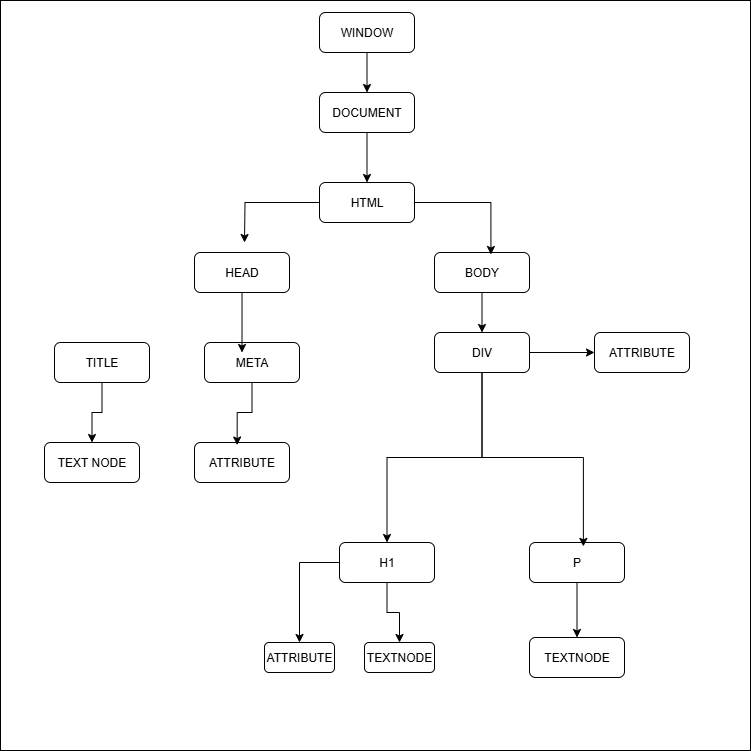

The diagram above was exported from draw.io. Its source (the exported page's mxGraphModel, read from the mxfile embedded in the PNG):
<mxGraphModel dx="1804" dy="928" grid="1" gridSize="10" guides="1" tooltips="1" connect="1" arrows="1" fold="1" page="1" pageScale="1" pageWidth="850" pageHeight="1100" math="0" shadow="0">
  <root>
    <mxCell id="0" />
    <mxCell id="1" parent="0" />
    <mxCell id="6zw91zY5syt435-PMVXz-38" value="" style="whiteSpace=wrap;html=1;aspect=fixed;" vertex="1" parent="1">
      <mxGeometry x="46" y="8" width="750" height="750" as="geometry" />
    </mxCell>
    <mxCell id="6zw91zY5syt435-PMVXz-4" style="edgeStyle=orthogonalEdgeStyle;rounded=0;orthogonalLoop=1;jettySize=auto;html=1;entryX=0.5;entryY=0;entryDx=0;entryDy=0;" edge="1" parent="1" source="6zw91zY5syt435-PMVXz-2" target="6zw91zY5syt435-PMVXz-3">
      <mxGeometry relative="1" as="geometry" />
    </mxCell>
    <mxCell id="6zw91zY5syt435-PMVXz-2" value="WINDOW" style="rounded=1;whiteSpace=wrap;html=1;" vertex="1" parent="1">
      <mxGeometry x="365" y="20" width="95" height="40" as="geometry" />
    </mxCell>
    <mxCell id="6zw91zY5syt435-PMVXz-6" style="edgeStyle=orthogonalEdgeStyle;rounded=0;orthogonalLoop=1;jettySize=auto;html=1;entryX=0.5;entryY=0;entryDx=0;entryDy=0;" edge="1" parent="1" source="6zw91zY5syt435-PMVXz-3" target="6zw91zY5syt435-PMVXz-5">
      <mxGeometry relative="1" as="geometry" />
    </mxCell>
    <mxCell id="6zw91zY5syt435-PMVXz-3" value="DOCUMENT" style="rounded=1;whiteSpace=wrap;html=1;" vertex="1" parent="1">
      <mxGeometry x="365" y="100" width="95" height="40" as="geometry" />
    </mxCell>
    <mxCell id="6zw91zY5syt435-PMVXz-9" style="edgeStyle=orthogonalEdgeStyle;rounded=0;orthogonalLoop=1;jettySize=auto;html=1;" edge="1" parent="1" source="6zw91zY5syt435-PMVXz-5">
      <mxGeometry relative="1" as="geometry">
        <mxPoint x="290" y="250" as="targetPoint" />
      </mxGeometry>
    </mxCell>
    <mxCell id="6zw91zY5syt435-PMVXz-5" value="HTML" style="rounded=1;whiteSpace=wrap;html=1;" vertex="1" parent="1">
      <mxGeometry x="365" y="190" width="95" height="40" as="geometry" />
    </mxCell>
    <mxCell id="6zw91zY5syt435-PMVXz-7" value="HEAD" style="rounded=1;whiteSpace=wrap;html=1;" vertex="1" parent="1">
      <mxGeometry x="240" y="260" width="95" height="40" as="geometry" />
    </mxCell>
    <mxCell id="6zw91zY5syt435-PMVXz-23" style="edgeStyle=orthogonalEdgeStyle;rounded=0;orthogonalLoop=1;jettySize=auto;html=1;entryX=0.5;entryY=0;entryDx=0;entryDy=0;" edge="1" parent="1" source="6zw91zY5syt435-PMVXz-8" target="6zw91zY5syt435-PMVXz-20">
      <mxGeometry relative="1" as="geometry" />
    </mxCell>
    <mxCell id="6zw91zY5syt435-PMVXz-8" value="BODY" style="rounded=1;whiteSpace=wrap;html=1;" vertex="1" parent="1">
      <mxGeometry x="480" y="260" width="95" height="40" as="geometry" />
    </mxCell>
    <mxCell id="6zw91zY5syt435-PMVXz-10" style="edgeStyle=orthogonalEdgeStyle;rounded=0;orthogonalLoop=1;jettySize=auto;html=1;entryX=0.594;entryY=0.05;entryDx=0;entryDy=0;entryPerimeter=0;" edge="1" parent="1" source="6zw91zY5syt435-PMVXz-5" target="6zw91zY5syt435-PMVXz-8">
      <mxGeometry relative="1" as="geometry" />
    </mxCell>
    <mxCell id="6zw91zY5syt435-PMVXz-17" style="edgeStyle=orthogonalEdgeStyle;rounded=0;orthogonalLoop=1;jettySize=auto;html=1;entryX=0.5;entryY=0;entryDx=0;entryDy=0;" edge="1" parent="1" source="6zw91zY5syt435-PMVXz-11" target="6zw91zY5syt435-PMVXz-16">
      <mxGeometry relative="1" as="geometry" />
    </mxCell>
    <mxCell id="6zw91zY5syt435-PMVXz-11" value="TITLE" style="rounded=1;whiteSpace=wrap;html=1;" vertex="1" parent="1">
      <mxGeometry x="100" y="350" width="95" height="40" as="geometry" />
    </mxCell>
    <mxCell id="6zw91zY5syt435-PMVXz-12" value="META" style="rounded=1;whiteSpace=wrap;html=1;" vertex="1" parent="1">
      <mxGeometry x="250" y="350" width="95" height="40" as="geometry" />
    </mxCell>
    <mxCell id="6zw91zY5syt435-PMVXz-14" style="edgeStyle=orthogonalEdgeStyle;rounded=0;orthogonalLoop=1;jettySize=auto;html=1;entryX=0.395;entryY=0.25;entryDx=0;entryDy=0;entryPerimeter=0;" edge="1" parent="1" source="6zw91zY5syt435-PMVXz-7" target="6zw91zY5syt435-PMVXz-12">
      <mxGeometry relative="1" as="geometry" />
    </mxCell>
    <mxCell id="6zw91zY5syt435-PMVXz-16" value="TEXT NODE" style="rounded=1;whiteSpace=wrap;html=1;" vertex="1" parent="1">
      <mxGeometry x="90" y="450" width="95" height="40" as="geometry" />
    </mxCell>
    <mxCell id="6zw91zY5syt435-PMVXz-18" value="ATTRIBUTE" style="rounded=1;whiteSpace=wrap;html=1;" vertex="1" parent="1">
      <mxGeometry x="240" y="450" width="95" height="40" as="geometry" />
    </mxCell>
    <mxCell id="6zw91zY5syt435-PMVXz-19" style="edgeStyle=orthogonalEdgeStyle;rounded=0;orthogonalLoop=1;jettySize=auto;html=1;entryX=0.449;entryY=0.063;entryDx=0;entryDy=0;entryPerimeter=0;" edge="1" parent="1" source="6zw91zY5syt435-PMVXz-12" target="6zw91zY5syt435-PMVXz-18">
      <mxGeometry relative="1" as="geometry" />
    </mxCell>
    <mxCell id="6zw91zY5syt435-PMVXz-22" style="edgeStyle=orthogonalEdgeStyle;rounded=0;orthogonalLoop=1;jettySize=auto;html=1;entryX=0;entryY=0.5;entryDx=0;entryDy=0;" edge="1" parent="1" source="6zw91zY5syt435-PMVXz-20" target="6zw91zY5syt435-PMVXz-21">
      <mxGeometry relative="1" as="geometry" />
    </mxCell>
    <mxCell id="6zw91zY5syt435-PMVXz-27" style="edgeStyle=orthogonalEdgeStyle;rounded=0;orthogonalLoop=1;jettySize=auto;html=1;entryX=0.5;entryY=0;entryDx=0;entryDy=0;" edge="1" parent="1" source="6zw91zY5syt435-PMVXz-20" target="6zw91zY5syt435-PMVXz-24">
      <mxGeometry relative="1" as="geometry" />
    </mxCell>
    <mxCell id="6zw91zY5syt435-PMVXz-20" value="DIV" style="rounded=1;whiteSpace=wrap;html=1;" vertex="1" parent="1">
      <mxGeometry x="480" y="340" width="95" height="40" as="geometry" />
    </mxCell>
    <mxCell id="6zw91zY5syt435-PMVXz-21" value="ATTRIBUTE" style="rounded=1;whiteSpace=wrap;html=1;" vertex="1" parent="1">
      <mxGeometry x="640" y="340" width="95" height="40" as="geometry" />
    </mxCell>
    <mxCell id="6zw91zY5syt435-PMVXz-35" style="edgeStyle=orthogonalEdgeStyle;rounded=0;orthogonalLoop=1;jettySize=auto;html=1;" edge="1" parent="1" source="6zw91zY5syt435-PMVXz-24" target="6zw91zY5syt435-PMVXz-29">
      <mxGeometry relative="1" as="geometry" />
    </mxCell>
    <mxCell id="6zw91zY5syt435-PMVXz-36" style="edgeStyle=orthogonalEdgeStyle;rounded=0;orthogonalLoop=1;jettySize=auto;html=1;" edge="1" parent="1" source="6zw91zY5syt435-PMVXz-24" target="6zw91zY5syt435-PMVXz-34">
      <mxGeometry relative="1" as="geometry" />
    </mxCell>
    <mxCell id="6zw91zY5syt435-PMVXz-24" value="H1" style="rounded=1;whiteSpace=wrap;html=1;" vertex="1" parent="1">
      <mxGeometry x="385" y="550" width="95" height="40" as="geometry" />
    </mxCell>
    <mxCell id="6zw91zY5syt435-PMVXz-37" style="edgeStyle=orthogonalEdgeStyle;rounded=0;orthogonalLoop=1;jettySize=auto;html=1;" edge="1" parent="1" source="6zw91zY5syt435-PMVXz-25" target="6zw91zY5syt435-PMVXz-32">
      <mxGeometry relative="1" as="geometry" />
    </mxCell>
    <mxCell id="6zw91zY5syt435-PMVXz-25" value="P&lt;span style=&quot;color: rgba(0, 0, 0, 0); font-family: monospace; font-size: 0px; text-align: start; text-wrap-mode: nowrap;&quot;&gt;%3CmxGraphModel%3E%3Croot%3E%3CmxCell%20id%3D%220%22%2F%3E%3CmxCell%20id%3D%221%22%20parent%3D%220%22%2F%3E%3CmxCell%20id%3D%222%22%20value%3D%22H1%22%20style%3D%22rounded%3D1%3BwhiteSpace%3Dwrap%3Bhtml%3D1%3B%22%20vertex%3D%221%22%20parent%3D%221%22%3E%3CmxGeometry%20x%3D%22430%22%20y%3D%22420%22%20width%3D%2295%22%20height%3D%2240%22%20as%3D%22geometry%22%2F%3E%3C%2FmxCell%3E%3C%2Froot%3E%3C%2FmxGraphModel%3E&lt;/span&gt;" style="rounded=1;whiteSpace=wrap;html=1;" vertex="1" parent="1">
      <mxGeometry x="575" y="550" width="95" height="40" as="geometry" />
    </mxCell>
    <mxCell id="6zw91zY5syt435-PMVXz-28" style="edgeStyle=orthogonalEdgeStyle;rounded=0;orthogonalLoop=1;jettySize=auto;html=1;entryX=0.567;entryY=0.098;entryDx=0;entryDy=0;entryPerimeter=0;" edge="1" parent="1" source="6zw91zY5syt435-PMVXz-20" target="6zw91zY5syt435-PMVXz-25">
      <mxGeometry relative="1" as="geometry" />
    </mxCell>
    <mxCell id="6zw91zY5syt435-PMVXz-29" value="ATTRIBUTE" style="rounded=1;whiteSpace=wrap;html=1;" vertex="1" parent="1">
      <mxGeometry x="310" y="650" width="70" height="30" as="geometry" />
    </mxCell>
    <mxCell id="6zw91zY5syt435-PMVXz-32" value="TEXTNODE" style="rounded=1;whiteSpace=wrap;html=1;" vertex="1" parent="1">
      <mxGeometry x="575" y="645" width="95" height="40" as="geometry" />
    </mxCell>
    <mxCell id="6zw91zY5syt435-PMVXz-34" value="TEXTNODE" style="rounded=1;whiteSpace=wrap;html=1;" vertex="1" parent="1">
      <mxGeometry x="410" y="650" width="70" height="30" as="geometry" />
    </mxCell>
  </root>
</mxGraphModel>